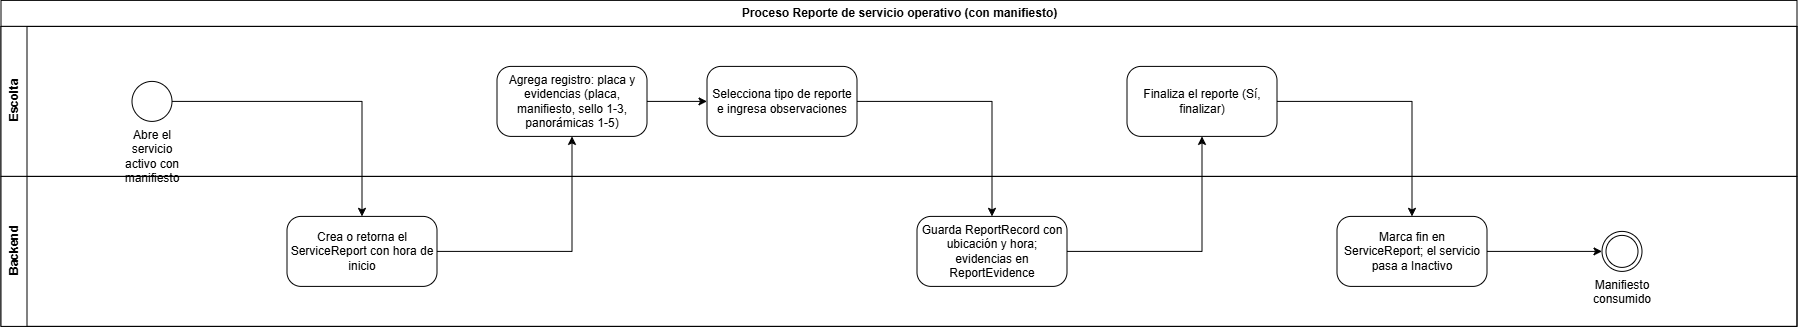

The diagram above was exported from draw.io. Its source (the exported page's mxGraphModel, read from the mxfile embedded in the PNG):
<mxGraphModel dx="1837" dy="832" grid="1" gridSize="10" guides="1" tooltips="1" connect="1" arrows="1" fold="1" page="1" pageScale="1" pageWidth="1920" pageHeight="700" math="0" shadow="0">
  <root>
    <mxCell id="0" />
    <mxCell id="1" parent="0" />
    <mxCell id="pool" parent="1" style="swimlane;html=1;horizontal=1;startSize=26;childLayout=stackLayout;horizontalStack=0;resizeParent=1;collapsible=0;" value="Proceso Reporte de servicio operativo (con manifiesto)" vertex="1">
      <mxGeometry height="326" width="1796" x="40" y="40" as="geometry" />
    </mxCell>
    <mxCell id="lane0" parent="pool" style="swimlane;html=1;horizontal=0;startSize=26;collapsible=0;" value="Escolta" vertex="1">
      <mxGeometry height="150" width="1796" y="26" as="geometry" />
    </mxCell>
    <mxCell id="n0" parent="lane0" style="ellipse;html=1;whiteSpace=wrap;verticalLabelPosition=bottom;verticalAlign=top;" value="Abre el servicio activo con manifiesto" vertex="1">
      <mxGeometry height="40" width="40" x="131" y="55" as="geometry" />
    </mxCell>
    <mxCell id="n2" parent="lane0" style="rounded=1;whiteSpace=wrap;html=1;arcSize=20;" value="Agrega registro: placa y evidencias (placa, manifiesto, sello 1-3, panorámicas 1-5)" vertex="1">
      <mxGeometry height="70" width="150" x="496" y="40" as="geometry" />
    </mxCell>
    <mxCell id="n3" parent="lane0" style="rounded=1;whiteSpace=wrap;html=1;arcSize=20;" value="Selecciona tipo de reporte e ingresa observaciones" vertex="1">
      <mxGeometry height="70" width="150" x="706" y="40" as="geometry" />
    </mxCell>
    <mxCell id="n5" parent="lane0" style="rounded=1;whiteSpace=wrap;html=1;arcSize=20;" value="Finaliza el reporte (Sí, finalizar)" vertex="1">
      <mxGeometry height="70" width="150" x="1126" y="40" as="geometry" />
    </mxCell>
    <mxCell id="lane1" parent="pool" style="swimlane;html=1;horizontal=0;startSize=26;collapsible=0;" value="Backend" vertex="1">
      <mxGeometry height="150" width="1796" y="176" as="geometry" />
    </mxCell>
    <mxCell id="n1" parent="lane1" style="rounded=1;whiteSpace=wrap;html=1;arcSize=20;" value="Crea o retorna el ServiceReport con hora de inicio" vertex="1">
      <mxGeometry height="70" width="150" x="286" y="40" as="geometry" />
    </mxCell>
    <mxCell id="n4" parent="lane1" style="rounded=1;whiteSpace=wrap;html=1;arcSize=20;" value="Guarda ReportRecord con ubicación y hora; evidencias en ReportEvidence" vertex="1">
      <mxGeometry height="70" width="150" x="916" y="40" as="geometry" />
    </mxCell>
    <mxCell id="n6" parent="lane1" style="rounded=1;whiteSpace=wrap;html=1;arcSize=20;" value="Marca fin en ServiceReport; el servicio pasa a Inactivo" vertex="1">
      <mxGeometry height="70" width="150" x="1336" y="40" as="geometry" />
    </mxCell>
    <mxCell id="n7" parent="lane1" style="ellipse;shape=doubleEllipse;html=1;whiteSpace=wrap;verticalLabelPosition=bottom;verticalAlign=top;" value="Manifiesto consumido" vertex="1">
      <mxGeometry height="40" width="40" x="1601" y="55" as="geometry" />
    </mxCell>
    <mxCell id="e0" edge="1" parent="1" source="n0" style="edgeStyle=orthogonalEdgeStyle;rounded=0;html=1;" target="n1">
      <mxGeometry relative="1" as="geometry" />
    </mxCell>
    <mxCell id="e1" edge="1" parent="1" source="n1" style="edgeStyle=orthogonalEdgeStyle;rounded=0;html=1;" target="n2">
      <mxGeometry relative="1" as="geometry" />
    </mxCell>
    <mxCell id="e2" edge="1" parent="1" source="n2" style="edgeStyle=orthogonalEdgeStyle;rounded=0;html=1;" target="n3">
      <mxGeometry relative="1" as="geometry" />
    </mxCell>
    <mxCell id="e3" edge="1" parent="1" source="n3" style="edgeStyle=orthogonalEdgeStyle;rounded=0;html=1;" target="n4">
      <mxGeometry relative="1" as="geometry" />
    </mxCell>
    <mxCell id="e4" edge="1" parent="1" source="n4" style="edgeStyle=orthogonalEdgeStyle;rounded=0;html=1;" target="n5">
      <mxGeometry relative="1" as="geometry" />
    </mxCell>
    <mxCell id="e5" edge="1" parent="1" source="n5" style="edgeStyle=orthogonalEdgeStyle;rounded=0;html=1;" target="n6">
      <mxGeometry relative="1" as="geometry" />
    </mxCell>
    <mxCell id="e6" edge="1" parent="1" source="n6" style="edgeStyle=orthogonalEdgeStyle;rounded=0;html=1;" target="n7">
      <mxGeometry relative="1" as="geometry" />
    </mxCell>
  </root>
</mxGraphModel>